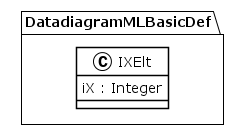

The diagram above was rendered by PlantUML. Its source (embedded in the PNG):
@startuml
!theme plain
package DatadiagramMLBasicDef {
class IXElt {
	 iX : Integer
}
}
@enduml